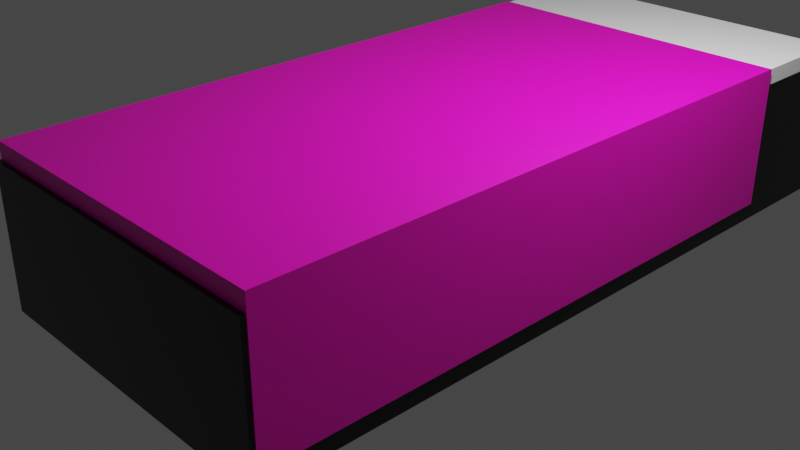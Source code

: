 # Source: YATAK1.blend  (saved by Blender 3.1.7; exported with 4.5.12 LTS)
import bpy
from mathutils import Matrix  # noqa: F401  (used for matrix-valued properties, if any)

bpy.ops.wm.read_factory_settings(use_empty=True)
scene = bpy.context.scene
scene.name = 'Scene'

# ---- collections
col_collection = bpy.data.collections.new('Collection'); scene.collection.children.link(col_collection)

# ---- materials (node trees are filled in below, after node groups)
mat_material = bpy.data.materials.new('Material')
mat_material.alpha_threshold = 0.0
mat_material.use_transparent_shadow = False
mat_material.line_color = (0.0, 0.0, 0.0, 1.0)
mat_material_001 = bpy.data.materials.new('Material.001')
mat_material_001.alpha_threshold = 0.0
mat_material_001.use_transparent_shadow = False
mat_material_001.line_color = (0.0, 0.0, 0.0, 1.0)
mat_material_002 = bpy.data.materials.new('Material.002')
mat_material_002.alpha_threshold = 0.0
mat_material_002.use_transparent_shadow = False
mat_material_002.line_color = (0.0, 0.0, 0.0, 1.0)

# ---- material node trees
mat_material.use_nodes = True; mat_material.node_tree.nodes.clear()
_N = mat_material.node_tree.nodes; _L = mat_material.node_tree.links
n0 = _N.new('ShaderNodeOutputMaterial'); n0.name = 'Material Output'; n0.location = (300, 300)
n1 = _N.new('ShaderNodeBsdfPrincipled'); n1.name = 'Principled BSDF'; n1.location = (10, 300)
n1.distribution = 'GGX'
n1.subsurface_method = 'RANDOM_WALK_SKIN'
n1.inputs[0].default_value = (0.0, 0.0, 0.0, 1.0)
n1.inputs[2].default_value = 0.4
n1.inputs[3].default_value = 1.45
n1.inputs[27].default_value = (0.0, 0.0, 0.0, 1.0)
n1.inputs[28].default_value = 1.0
_L.new(n1.outputs[0], n0.inputs[0])
n0.is_active_output = True
mat_material_001.use_nodes = True; mat_material_001.node_tree.nodes.clear()
_N = mat_material_001.node_tree.nodes; _L = mat_material_001.node_tree.links
n0 = _N.new('ShaderNodeOutputMaterial'); n0.name = 'Material Output'; n0.location = (300, 300)
n1 = _N.new('ShaderNodeBsdfPrincipled'); n1.name = 'Principled BSDF'; n1.location = (10, 300)
n1.distribution = 'GGX'
n1.subsurface_method = 'RANDOM_WALK_SKIN'
n1.inputs[2].default_value = 0.4
n1.inputs[3].default_value = 1.45
n1.inputs[27].default_value = (0.0, 0.0, 0.0, 1.0)
n1.inputs[28].default_value = 1.0
_L.new(n1.outputs[0], n0.inputs[0])
n0.is_active_output = True
mat_material_002.use_nodes = True; mat_material_002.node_tree.nodes.clear()
_N = mat_material_002.node_tree.nodes; _L = mat_material_002.node_tree.links
n0 = _N.new('ShaderNodeOutputMaterial'); n0.name = 'Material Output'; n0.location = (300, 300)
n1 = _N.new('ShaderNodeBsdfPrincipled'); n1.name = 'Principled BSDF'; n1.location = (10, 300)
n1.distribution = 'GGX'
n1.subsurface_method = 'RANDOM_WALK_SKIN'
n1.inputs[0].default_value = (0.8, 0.0, 0.4641, 1.0)
n1.inputs[2].default_value = 0.4
n1.inputs[3].default_value = 1.45
n1.inputs[27].default_value = (0.0, 0.0, 0.0, 1.0)
n1.inputs[28].default_value = 1.0
_L.new(n1.outputs[0], n0.inputs[0])
n0.is_active_output = True

# ---- world
world_world = bpy.data.worlds.new('World'); scene.world = world_world
world_world.use_nodes = True; world_world.node_tree.nodes.clear()
_N = world_world.node_tree.nodes; _L = world_world.node_tree.links
n0 = _N.new('ShaderNodeOutputWorld'); n0.name = 'World Output'; n0.location = (300, 300)
n1 = _N.new('ShaderNodeBackground'); n1.name = 'Background'; n1.location = (10, 300)
n1.inputs[0].default_value = (0.05088, 0.05088, 0.05088, 1.0)
_L.new(n1.outputs[0], n0.inputs[0])
n0.is_active_output = True
world_world.color = (0.05088, 0.05088, 0.05088)
world_world.use_sun_shadow = False
world_world.sun_shadow_jitter_overblur = 0.0

# ---- cameras
cam_camera = bpy.data.cameras.new('Camera')
cam_camera.clip_end = 100.0
cam_camera.ortho_scale = 7.314

# ---- lights
light_light = bpy.data.lights.new('Light', 'POINT')
light_light.transmission_factor = 0.0
light_light.energy = 1000.0
light_light.shadow_soft_size = 0.1
light_light.shadow_maximum_resolution = 0.006
light_light.use_absolute_resolution = True

# ---- meshes
me_cube = bpy.data.meshes.new('Cube')
me_cube.from_pydata([(1.0, 1.0, 1.0), (1.0, 1.0, -1.0), (1.0, -1.0, 1.0), (1.0, -1.0, -1.0), (-1.0, 1.0, 1.0), (-1.0, 1.0, -1.0), (-1.0, -1.0, 1.0), (-1.0, -1.0, -1.0)], [], [(0, 4, 6, 2), (3, 2, 6, 7), (7, 6, 4, 5), (5, 1, 3, 7), (1, 0, 2, 3), (5, 4, 0, 1)])
_uv = me_cube.uv_layers.new(name='UVMap')
_uv.uv.foreach_set('vector', [0.625, 0.5, 0.875, 0.5, 0.875, 0.75, 0.625, 0.75, 0.375, 0.75, 0.625, 0.75, 0.625, 1.0, 0.375, 1.0, 0.375, 0.0, 0.625, 0.0, 0.625, 0.25, 0.375, 0.25, 0.125, 0.5, 0.375, 0.5, 0.375, 0.75, 0.125, 0.75, 0.375, 0.5, 0.625, 0.5, 0.625, 0.75, 0.375, 0.75, 0.375, 0.25, 0.625, 0.25, 0.625, 0.5, 0.375, 0.5])
me_cube.materials.append(mat_material)
me_cube.use_remesh_preserve_volume = False
me_cube.use_remesh_preserve_attributes = False
me_cube.use_mirror_vertex_groups = False
me_cube.update()
me_cube_001 = bpy.data.meshes.new('Cube.001')
me_cube_001.from_pydata([(1.0, 1.0, 1.0), (1.0, 1.0, -1.0), (1.0, -1.0, 1.0), (1.0, -1.0, -1.0), (-1.0, 1.0, 1.0), (-1.0, 1.0, -1.0), (-1.0, -1.0, 1.0), (-1.0, -1.0, -1.0)], [], [(0, 4, 6, 2), (3, 2, 6, 7), (7, 6, 4, 5), (5, 1, 3, 7), (1, 0, 2, 3), (5, 4, 0, 1)])
_uv = me_cube_001.uv_layers.new(name='UVMap')
_uv.uv.foreach_set('vector', [0.625, 0.5, 0.875, 0.5, 0.875, 0.75, 0.625, 0.75, 0.375, 0.75, 0.625, 0.75, 0.625, 1.0, 0.375, 1.0, 0.375, 0.0, 0.625, 0.0, 0.625, 0.25, 0.375, 0.25, 0.125, 0.5, 0.375, 0.5, 0.375, 0.75, 0.125, 0.75, 0.375, 0.5, 0.625, 0.5, 0.625, 0.75, 0.375, 0.75, 0.375, 0.25, 0.625, 0.25, 0.625, 0.5, 0.375, 0.5])
me_cube_001.materials.append(mat_material_001)
me_cube_001.use_remesh_preserve_volume = False
me_cube_001.use_remesh_preserve_attributes = False
me_cube_001.use_mirror_vertex_groups = False
me_cube_001.update()
me_cube_002 = bpy.data.meshes.new('Cube.002')
me_cube_002.from_pydata([(1.0, 1.0, 1.0), (1.0, 1.0, -1.0), (1.0, -1.0, 1.0), (1.0, -1.0, -1.0), (-1.0, 1.0, 1.0), (-1.0, 1.0, -1.0), (-1.0, -1.0, 1.0), (-1.0, -1.0, -1.0)], [], [(0, 4, 6, 2), (3, 2, 6, 7), (7, 6, 4, 5), (5, 1, 3, 7), (1, 0, 2, 3), (5, 4, 0, 1)])
_uv = me_cube_002.uv_layers.new(name='UVMap')
_uv.uv.foreach_set('vector', [0.625, 0.5, 0.875, 0.5, 0.875, 0.75, 0.625, 0.75, 0.375, 0.75, 0.625, 0.75, 0.625, 1.0, 0.375, 1.0, 0.375, 0.0, 0.625, 0.0, 0.625, 0.25, 0.375, 0.25, 0.125, 0.5, 0.375, 0.5, 0.375, 0.75, 0.125, 0.75, 0.375, 0.5, 0.625, 0.5, 0.625, 0.75, 0.375, 0.75, 0.375, 0.25, 0.625, 0.25, 0.625, 0.5, 0.375, 0.5])
me_cube_002.materials.append(mat_material_002)
me_cube_002.use_remesh_preserve_volume = False
me_cube_002.use_remesh_preserve_attributes = False
me_cube_002.use_mirror_vertex_groups = False
me_cube_002.update()

# ---- objects
ob_cube = bpy.data.objects.new('Cube', me_cube)
ob_light = bpy.data.objects.new('Light', light_light)
ob_camera = bpy.data.objects.new('Camera', cam_camera)
ob_cube_001 = bpy.data.objects.new('Cube.001', me_cube_001)
ob_cube_002 = bpy.data.objects.new('Cube.002', me_cube_002)

# ---- transforms, parenting, visibility, modifiers, constraints
ob_cube.location = (0.4161, 0.3984, 0.4932)
ob_cube.scale = (1.753, 3.857, 0.7422)
ob_cube.lock_rotations_4d = False
ob_cube.empty_display_type = 'ARROWS'
ob_cube.lineart.crease_threshold = 0.0
ob_light.location = (2.836, 1.053, 4.578)
ob_light.rotation_euler = (0.6503, 0.05522, 1.866)
ob_light.scale = (0.6474, 0.6339, 0.6602)
ob_light.lock_rotations_4d = False
ob_light.empty_display_type = 'ARROWS'
ob_light.color = (0.0, 0.0, 0.0, 0.0)
ob_light.lineart.crease_threshold = 0.0
ob_camera.location = (7.359, -6.926, 4.958)
ob_camera.rotation_euler = (1.109, 0.0, 0.8149)
ob_camera.lock_rotations_4d = False
ob_camera.empty_display_type = 'ARROWS'
ob_camera.color = (0.0, 0.0, 0.0, 0.0)
ob_camera.display_type = 'WIRE'
ob_camera.lineart.crease_threshold = 0.0
ob_cube_001.location = (0.4161, 3.294, 0.6622)
ob_cube_001.scale = (1.745, 0.9467, 0.7387)
ob_cube_001.lock_rotations_4d = False
ob_cube_001.empty_display_type = 'ARROWS'
ob_cube_001.lineart.crease_threshold = 0.0
ob_cube_002.location = (0.428, -0.1783, 0.67)
ob_cube_002.scale = (1.753, 3.231, 0.7422)
ob_cube_002.lock_rotations_4d = False
ob_cube_002.empty_display_type = 'ARROWS'
ob_cube_002.lineart.crease_threshold = 0.0

# ---- collection membership
col_collection.objects.link(ob_cube)
col_collection.objects.link(ob_light)
col_collection.objects.link(ob_camera)
col_collection.objects.link(ob_cube_001)
col_collection.objects.link(ob_cube_002)

# ---- scene / render settings (as saved in the file)
scene.camera = ob_camera
scene.frame_start = 1; scene.frame_end = 250; scene.frame_set(1)
scene.render.engine = 'BLENDER_EEVEE_NEXT'
scene.cycles.sampling_pattern = 'TABULATED_SOBOL'
scene.cycles.use_light_tree = False
scene.view_settings.view_transform = 'Filmic'
bpy.context.view_layer.update()
